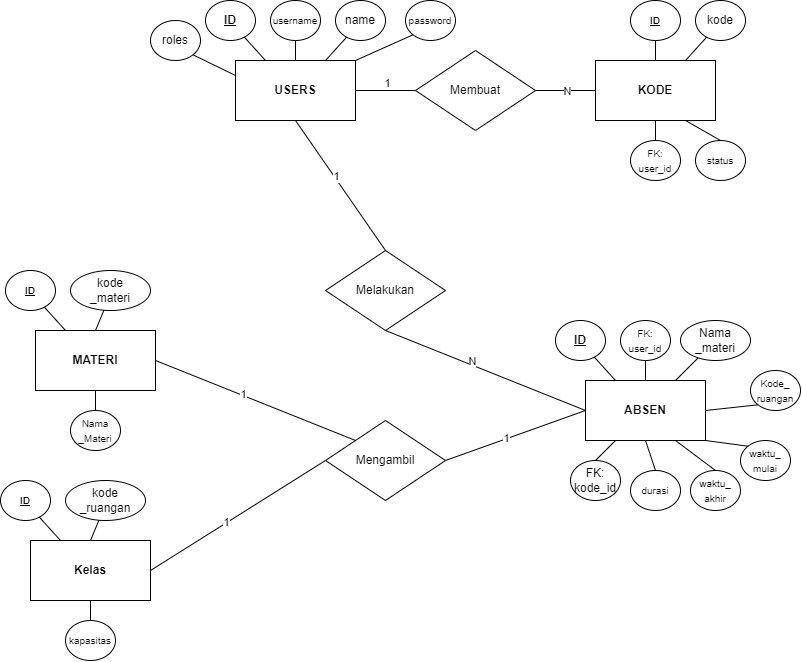

The diagram above was exported from draw.io. Its source (the exported page's mxGraphModel, read from the mxfile embedded in the PNG):
<mxGraphModel dx="2333" dy="1256" grid="1" gridSize="10" guides="1" tooltips="1" connect="1" arrows="1" fold="1" page="1" pageScale="1" pageWidth="850" pageHeight="1100" math="0" shadow="0">
  <root>
    <mxCell id="0" />
    <mxCell id="1" parent="0" />
    <mxCell id="AKZ97kr7Fy3U0wHjZm7x-1" value="&lt;b&gt;USERS&lt;/b&gt;" style="rounded=0;whiteSpace=wrap;html=1;" vertex="1" parent="1">
      <mxGeometry x="250" y="100" width="120" height="60" as="geometry" />
    </mxCell>
    <mxCell id="AKZ97kr7Fy3U0wHjZm7x-2" value="&lt;b&gt;&lt;u&gt;ID&lt;/u&gt;&lt;/b&gt;" style="ellipse;whiteSpace=wrap;html=1;" vertex="1" parent="1">
      <mxGeometry x="220" y="40" width="50" height="40" as="geometry" />
    </mxCell>
    <mxCell id="AKZ97kr7Fy3U0wHjZm7x-3" value="&lt;font style=&quot;font-size: 10px;&quot;&gt;username&lt;/font&gt;" style="ellipse;whiteSpace=wrap;html=1;" vertex="1" parent="1">
      <mxGeometry x="285" y="40" width="50" height="40" as="geometry" />
    </mxCell>
    <mxCell id="AKZ97kr7Fy3U0wHjZm7x-4" value="roles" style="ellipse;whiteSpace=wrap;html=1;" vertex="1" parent="1">
      <mxGeometry x="165" y="60" width="50" height="40" as="geometry" />
    </mxCell>
    <mxCell id="AKZ97kr7Fy3U0wHjZm7x-5" value="&lt;font style=&quot;font-size: 10px;&quot;&gt;password&lt;/font&gt;" style="ellipse;whiteSpace=wrap;html=1;" vertex="1" parent="1">
      <mxGeometry x="420" y="40" width="50" height="40" as="geometry" />
    </mxCell>
    <mxCell id="AKZ97kr7Fy3U0wHjZm7x-6" value="name" style="ellipse;whiteSpace=wrap;html=1;" vertex="1" parent="1">
      <mxGeometry x="350" y="40" width="50" height="40" as="geometry" />
    </mxCell>
    <mxCell id="AKZ97kr7Fy3U0wHjZm7x-9" value="" style="endArrow=none;html=1;rounded=0;exitX=0.25;exitY=0;exitDx=0;exitDy=0;" edge="1" parent="1" source="AKZ97kr7Fy3U0wHjZm7x-1" target="AKZ97kr7Fy3U0wHjZm7x-2">
      <mxGeometry width="50" height="50" relative="1" as="geometry">
        <mxPoint x="260" y="99" as="sourcePoint" />
        <mxPoint x="300" y="80" as="targetPoint" />
      </mxGeometry>
    </mxCell>
    <mxCell id="AKZ97kr7Fy3U0wHjZm7x-10" value="" style="endArrow=none;html=1;rounded=0;exitX=0.5;exitY=0;exitDx=0;exitDy=0;" edge="1" parent="1" source="AKZ97kr7Fy3U0wHjZm7x-1" target="AKZ97kr7Fy3U0wHjZm7x-3">
      <mxGeometry width="50" height="50" relative="1" as="geometry">
        <mxPoint x="270" y="109" as="sourcePoint" />
        <mxPoint x="262" y="89" as="targetPoint" />
      </mxGeometry>
    </mxCell>
    <mxCell id="AKZ97kr7Fy3U0wHjZm7x-11" value="" style="endArrow=none;html=1;rounded=0;exitX=0.75;exitY=0;exitDx=0;exitDy=0;" edge="1" parent="1" source="AKZ97kr7Fy3U0wHjZm7x-1" target="AKZ97kr7Fy3U0wHjZm7x-6">
      <mxGeometry width="50" height="50" relative="1" as="geometry">
        <mxPoint x="320" y="110" as="sourcePoint" />
        <mxPoint x="320" y="90" as="targetPoint" />
      </mxGeometry>
    </mxCell>
    <mxCell id="AKZ97kr7Fy3U0wHjZm7x-12" value="" style="endArrow=none;html=1;rounded=0;entryX=0;entryY=0.25;entryDx=0;entryDy=0;exitX=1;exitY=1;exitDx=0;exitDy=0;" edge="1" parent="1" source="AKZ97kr7Fy3U0wHjZm7x-4" target="AKZ97kr7Fy3U0wHjZm7x-1">
      <mxGeometry width="50" height="50" relative="1" as="geometry">
        <mxPoint x="200" y="100" as="sourcePoint" />
        <mxPoint x="269" y="86" as="targetPoint" />
      </mxGeometry>
    </mxCell>
    <mxCell id="AKZ97kr7Fy3U0wHjZm7x-13" value="" style="endArrow=none;html=1;rounded=0;exitX=0;exitY=1;exitDx=0;exitDy=0;entryX=1;entryY=0;entryDx=0;entryDy=0;" edge="1" parent="1" source="AKZ97kr7Fy3U0wHjZm7x-5" target="AKZ97kr7Fy3U0wHjZm7x-1">
      <mxGeometry width="50" height="50" relative="1" as="geometry">
        <mxPoint x="285" y="190" as="sourcePoint" />
        <mxPoint x="290" y="170" as="targetPoint" />
      </mxGeometry>
    </mxCell>
    <mxCell id="AKZ97kr7Fy3U0wHjZm7x-14" value="&lt;b&gt;KODE&lt;/b&gt;" style="rounded=0;whiteSpace=wrap;html=1;" vertex="1" parent="1">
      <mxGeometry x="610" y="100" width="120" height="60" as="geometry" />
    </mxCell>
    <mxCell id="AKZ97kr7Fy3U0wHjZm7x-15" value="&lt;span style=&quot;font-size: 10px;&quot;&gt;&lt;b&gt;&lt;u&gt;ID&lt;/u&gt;&lt;/b&gt;&lt;/span&gt;" style="ellipse;whiteSpace=wrap;html=1;" vertex="1" parent="1">
      <mxGeometry x="645" y="40" width="50" height="40" as="geometry" />
    </mxCell>
    <mxCell id="AKZ97kr7Fy3U0wHjZm7x-16" value="&lt;font style=&quot;font-size: 10px;&quot;&gt;FK:&lt;br&gt;user_id&lt;/font&gt;" style="ellipse;whiteSpace=wrap;html=1;" vertex="1" parent="1">
      <mxGeometry x="645" y="180" width="50" height="40" as="geometry" />
    </mxCell>
    <mxCell id="AKZ97kr7Fy3U0wHjZm7x-17" value="&lt;font style=&quot;font-size: 10px;&quot;&gt;status&lt;/font&gt;" style="ellipse;whiteSpace=wrap;html=1;" vertex="1" parent="1">
      <mxGeometry x="710" y="180" width="50" height="40" as="geometry" />
    </mxCell>
    <mxCell id="AKZ97kr7Fy3U0wHjZm7x-18" value="kode" style="ellipse;whiteSpace=wrap;html=1;" vertex="1" parent="1">
      <mxGeometry x="710" y="40" width="50" height="40" as="geometry" />
    </mxCell>
    <mxCell id="AKZ97kr7Fy3U0wHjZm7x-20" value="" style="endArrow=none;html=1;rounded=0;exitX=0.5;exitY=0;exitDx=0;exitDy=0;" edge="1" source="AKZ97kr7Fy3U0wHjZm7x-14" target="AKZ97kr7Fy3U0wHjZm7x-15" parent="1">
      <mxGeometry width="50" height="50" relative="1" as="geometry">
        <mxPoint x="630" y="109" as="sourcePoint" />
        <mxPoint x="622" y="89" as="targetPoint" />
      </mxGeometry>
    </mxCell>
    <mxCell id="AKZ97kr7Fy3U0wHjZm7x-21" value="" style="endArrow=none;html=1;rounded=0;exitX=0.75;exitY=0;exitDx=0;exitDy=0;" edge="1" source="AKZ97kr7Fy3U0wHjZm7x-14" target="AKZ97kr7Fy3U0wHjZm7x-18" parent="1">
      <mxGeometry width="50" height="50" relative="1" as="geometry">
        <mxPoint x="680" y="110" as="sourcePoint" />
        <mxPoint x="680" y="90" as="targetPoint" />
      </mxGeometry>
    </mxCell>
    <mxCell id="AKZ97kr7Fy3U0wHjZm7x-22" value="" style="endArrow=none;html=1;rounded=0;exitX=0.5;exitY=0;exitDx=0;exitDy=0;entryX=0.5;entryY=1;entryDx=0;entryDy=0;" edge="1" source="AKZ97kr7Fy3U0wHjZm7x-16" target="AKZ97kr7Fy3U0wHjZm7x-14" parent="1">
      <mxGeometry width="50" height="50" relative="1" as="geometry">
        <mxPoint x="650" y="110" as="sourcePoint" />
        <mxPoint x="629" y="86" as="targetPoint" />
      </mxGeometry>
    </mxCell>
    <mxCell id="AKZ97kr7Fy3U0wHjZm7x-23" value="" style="endArrow=none;html=1;rounded=0;exitX=0.5;exitY=0;exitDx=0;exitDy=0;entryX=0.75;entryY=1;entryDx=0;entryDy=0;" edge="1" source="AKZ97kr7Fy3U0wHjZm7x-17" target="AKZ97kr7Fy3U0wHjZm7x-14" parent="1">
      <mxGeometry width="50" height="50" relative="1" as="geometry">
        <mxPoint x="645" y="190" as="sourcePoint" />
        <mxPoint x="650" y="170" as="targetPoint" />
      </mxGeometry>
    </mxCell>
    <mxCell id="AKZ97kr7Fy3U0wHjZm7x-24" value="Membuat" style="rhombus;whiteSpace=wrap;html=1;" vertex="1" parent="1">
      <mxGeometry x="430" y="90" width="120" height="80" as="geometry" />
    </mxCell>
    <mxCell id="AKZ97kr7Fy3U0wHjZm7x-25" value="" style="endArrow=none;html=1;rounded=0;exitX=1;exitY=0.5;exitDx=0;exitDy=0;entryX=0;entryY=0.5;entryDx=0;entryDy=0;" edge="1" parent="1" source="AKZ97kr7Fy3U0wHjZm7x-1" target="AKZ97kr7Fy3U0wHjZm7x-24">
      <mxGeometry width="50" height="50" relative="1" as="geometry">
        <mxPoint x="270" y="170" as="sourcePoint" />
        <mxPoint x="320" y="120" as="targetPoint" />
      </mxGeometry>
    </mxCell>
    <mxCell id="AKZ97kr7Fy3U0wHjZm7x-27" value="1" style="edgeLabel;html=1;align=center;verticalAlign=middle;resizable=0;points=[];" vertex="1" connectable="0" parent="AKZ97kr7Fy3U0wHjZm7x-25">
      <mxGeometry x="0.0222" y="8" relative="1" as="geometry">
        <mxPoint as="offset" />
      </mxGeometry>
    </mxCell>
    <mxCell id="AKZ97kr7Fy3U0wHjZm7x-26" value="" style="endArrow=none;html=1;rounded=0;exitX=1;exitY=0.5;exitDx=0;exitDy=0;entryX=0;entryY=0.5;entryDx=0;entryDy=0;" edge="1" parent="1" source="AKZ97kr7Fy3U0wHjZm7x-24" target="AKZ97kr7Fy3U0wHjZm7x-14">
      <mxGeometry width="50" height="50" relative="1" as="geometry">
        <mxPoint x="230" y="140" as="sourcePoint" />
        <mxPoint x="350" y="140" as="targetPoint" />
      </mxGeometry>
    </mxCell>
    <mxCell id="AKZ97kr7Fy3U0wHjZm7x-28" value="N" style="edgeLabel;html=1;align=center;verticalAlign=middle;resizable=0;points=[];" vertex="1" connectable="0" parent="AKZ97kr7Fy3U0wHjZm7x-26">
      <mxGeometry x="0.0083" relative="1" as="geometry">
        <mxPoint as="offset" />
      </mxGeometry>
    </mxCell>
    <mxCell id="AKZ97kr7Fy3U0wHjZm7x-37" value="&lt;b&gt;MATERI&lt;/b&gt;" style="rounded=0;whiteSpace=wrap;html=1;" vertex="1" parent="1">
      <mxGeometry x="50" y="370" width="120" height="60" as="geometry" />
    </mxCell>
    <mxCell id="AKZ97kr7Fy3U0wHjZm7x-38" value="&lt;span style=&quot;font-size: 10px;&quot;&gt;&lt;b&gt;&lt;u&gt;ID&lt;/u&gt;&lt;/b&gt;&lt;/span&gt;" style="ellipse;whiteSpace=wrap;html=1;" vertex="1" parent="1">
      <mxGeometry x="20" y="310" width="50" height="40" as="geometry" />
    </mxCell>
    <mxCell id="AKZ97kr7Fy3U0wHjZm7x-40" value="&lt;span style=&quot;font-size: 10px;&quot;&gt;Nama&lt;br&gt;_Materi&lt;/span&gt;" style="ellipse;whiteSpace=wrap;html=1;" vertex="1" parent="1">
      <mxGeometry x="85" y="450" width="50" height="40" as="geometry" />
    </mxCell>
    <mxCell id="AKZ97kr7Fy3U0wHjZm7x-41" value="kode&lt;br&gt;_materi" style="ellipse;whiteSpace=wrap;html=1;" vertex="1" parent="1">
      <mxGeometry x="85" y="310" width="80" height="40" as="geometry" />
    </mxCell>
    <mxCell id="AKZ97kr7Fy3U0wHjZm7x-42" value="" style="endArrow=none;html=1;rounded=0;exitX=0.25;exitY=0;exitDx=0;exitDy=0;" edge="1" source="AKZ97kr7Fy3U0wHjZm7x-37" target="AKZ97kr7Fy3U0wHjZm7x-38" parent="1">
      <mxGeometry width="50" height="50" relative="1" as="geometry">
        <mxPoint x="70" y="379" as="sourcePoint" />
        <mxPoint x="62" y="359" as="targetPoint" />
      </mxGeometry>
    </mxCell>
    <mxCell id="AKZ97kr7Fy3U0wHjZm7x-43" value="" style="endArrow=none;html=1;rounded=0;exitX=0.5;exitY=0;exitDx=0;exitDy=0;" edge="1" source="AKZ97kr7Fy3U0wHjZm7x-37" target="AKZ97kr7Fy3U0wHjZm7x-41" parent="1">
      <mxGeometry width="50" height="50" relative="1" as="geometry">
        <mxPoint x="120" y="380" as="sourcePoint" />
        <mxPoint x="120" y="360" as="targetPoint" />
      </mxGeometry>
    </mxCell>
    <mxCell id="AKZ97kr7Fy3U0wHjZm7x-45" value="" style="endArrow=none;html=1;rounded=0;exitX=0.5;exitY=0;exitDx=0;exitDy=0;entryX=0.5;entryY=1;entryDx=0;entryDy=0;" edge="1" source="AKZ97kr7Fy3U0wHjZm7x-40" target="AKZ97kr7Fy3U0wHjZm7x-37" parent="1">
      <mxGeometry width="50" height="50" relative="1" as="geometry">
        <mxPoint x="85" y="460" as="sourcePoint" />
        <mxPoint x="90" y="440" as="targetPoint" />
      </mxGeometry>
    </mxCell>
    <mxCell id="AKZ97kr7Fy3U0wHjZm7x-46" value="&lt;b&gt;Kelas&lt;/b&gt;" style="rounded=0;whiteSpace=wrap;html=1;" vertex="1" parent="1">
      <mxGeometry x="45" y="580" width="120" height="60" as="geometry" />
    </mxCell>
    <mxCell id="AKZ97kr7Fy3U0wHjZm7x-47" value="&lt;span style=&quot;font-size: 10px;&quot;&gt;&lt;b&gt;&lt;u&gt;ID&lt;/u&gt;&lt;/b&gt;&lt;/span&gt;" style="ellipse;whiteSpace=wrap;html=1;" vertex="1" parent="1">
      <mxGeometry x="15" y="520" width="50" height="40" as="geometry" />
    </mxCell>
    <mxCell id="AKZ97kr7Fy3U0wHjZm7x-48" value="&lt;span style=&quot;font-size: 10px;&quot;&gt;kapasitas&lt;/span&gt;" style="ellipse;whiteSpace=wrap;html=1;" vertex="1" parent="1">
      <mxGeometry x="80" y="660" width="50" height="40" as="geometry" />
    </mxCell>
    <mxCell id="AKZ97kr7Fy3U0wHjZm7x-49" value="kode&lt;br&gt;_ruangan" style="ellipse;whiteSpace=wrap;html=1;" vertex="1" parent="1">
      <mxGeometry x="80" y="520" width="80" height="40" as="geometry" />
    </mxCell>
    <mxCell id="AKZ97kr7Fy3U0wHjZm7x-50" value="" style="endArrow=none;html=1;rounded=0;exitX=0.25;exitY=0;exitDx=0;exitDy=0;" edge="1" source="AKZ97kr7Fy3U0wHjZm7x-46" target="AKZ97kr7Fy3U0wHjZm7x-47" parent="1">
      <mxGeometry width="50" height="50" relative="1" as="geometry">
        <mxPoint x="65" y="589" as="sourcePoint" />
        <mxPoint x="57" y="569" as="targetPoint" />
      </mxGeometry>
    </mxCell>
    <mxCell id="AKZ97kr7Fy3U0wHjZm7x-51" value="" style="endArrow=none;html=1;rounded=0;exitX=0.5;exitY=0;exitDx=0;exitDy=0;" edge="1" source="AKZ97kr7Fy3U0wHjZm7x-46" target="AKZ97kr7Fy3U0wHjZm7x-49" parent="1">
      <mxGeometry width="50" height="50" relative="1" as="geometry">
        <mxPoint x="115" y="590" as="sourcePoint" />
        <mxPoint x="115" y="570" as="targetPoint" />
      </mxGeometry>
    </mxCell>
    <mxCell id="AKZ97kr7Fy3U0wHjZm7x-52" value="" style="endArrow=none;html=1;rounded=0;exitX=0.5;exitY=0;exitDx=0;exitDy=0;entryX=0.5;entryY=1;entryDx=0;entryDy=0;" edge="1" source="AKZ97kr7Fy3U0wHjZm7x-48" target="AKZ97kr7Fy3U0wHjZm7x-46" parent="1">
      <mxGeometry width="50" height="50" relative="1" as="geometry">
        <mxPoint x="80" y="670" as="sourcePoint" />
        <mxPoint x="85" y="650" as="targetPoint" />
      </mxGeometry>
    </mxCell>
    <mxCell id="AKZ97kr7Fy3U0wHjZm7x-53" value="&lt;b&gt;ABSEN&lt;/b&gt;" style="rounded=0;whiteSpace=wrap;html=1;" vertex="1" parent="1">
      <mxGeometry x="600" y="420" width="120" height="60" as="geometry" />
    </mxCell>
    <mxCell id="AKZ97kr7Fy3U0wHjZm7x-54" value="&lt;b&gt;&lt;u&gt;ID&lt;/u&gt;&lt;/b&gt;" style="ellipse;whiteSpace=wrap;html=1;" vertex="1" parent="1">
      <mxGeometry x="570" y="360" width="50" height="40" as="geometry" />
    </mxCell>
    <mxCell id="AKZ97kr7Fy3U0wHjZm7x-55" value="&lt;font style=&quot;font-size: 10px;&quot;&gt;FK:&lt;br&gt;user_id&lt;/font&gt;" style="ellipse;whiteSpace=wrap;html=1;" vertex="1" parent="1">
      <mxGeometry x="635" y="360" width="50" height="40" as="geometry" />
    </mxCell>
    <mxCell id="AKZ97kr7Fy3U0wHjZm7x-56" value="FK:&lt;br&gt;kode_id" style="ellipse;whiteSpace=wrap;html=1;" vertex="1" parent="1">
      <mxGeometry x="585" y="500" width="50" height="40" as="geometry" />
    </mxCell>
    <mxCell id="AKZ97kr7Fy3U0wHjZm7x-57" value="&lt;font style=&quot;font-size: 10px;&quot;&gt;Kode_&lt;br&gt;ruangan&lt;/font&gt;" style="ellipse;whiteSpace=wrap;html=1;" vertex="1" parent="1">
      <mxGeometry x="765" y="410" width="50" height="40" as="geometry" />
    </mxCell>
    <mxCell id="AKZ97kr7Fy3U0wHjZm7x-58" value="Nama&lt;br&gt;_materi" style="ellipse;whiteSpace=wrap;html=1;" vertex="1" parent="1">
      <mxGeometry x="695" y="360" width="70" height="40" as="geometry" />
    </mxCell>
    <mxCell id="AKZ97kr7Fy3U0wHjZm7x-59" value="" style="endArrow=none;html=1;rounded=0;exitX=0.25;exitY=0;exitDx=0;exitDy=0;" edge="1" source="AKZ97kr7Fy3U0wHjZm7x-53" target="AKZ97kr7Fy3U0wHjZm7x-54" parent="1">
      <mxGeometry width="50" height="50" relative="1" as="geometry">
        <mxPoint x="610" y="419" as="sourcePoint" />
        <mxPoint x="650" y="400" as="targetPoint" />
      </mxGeometry>
    </mxCell>
    <mxCell id="AKZ97kr7Fy3U0wHjZm7x-60" value="" style="endArrow=none;html=1;rounded=0;exitX=0.5;exitY=0;exitDx=0;exitDy=0;" edge="1" source="AKZ97kr7Fy3U0wHjZm7x-53" target="AKZ97kr7Fy3U0wHjZm7x-55" parent="1">
      <mxGeometry width="50" height="50" relative="1" as="geometry">
        <mxPoint x="620" y="429" as="sourcePoint" />
        <mxPoint x="612" y="409" as="targetPoint" />
      </mxGeometry>
    </mxCell>
    <mxCell id="AKZ97kr7Fy3U0wHjZm7x-61" value="" style="endArrow=none;html=1;rounded=0;exitX=0.75;exitY=0;exitDx=0;exitDy=0;" edge="1" source="AKZ97kr7Fy3U0wHjZm7x-53" target="AKZ97kr7Fy3U0wHjZm7x-58" parent="1">
      <mxGeometry width="50" height="50" relative="1" as="geometry">
        <mxPoint x="670" y="430" as="sourcePoint" />
        <mxPoint x="670" y="410" as="targetPoint" />
      </mxGeometry>
    </mxCell>
    <mxCell id="AKZ97kr7Fy3U0wHjZm7x-62" value="" style="endArrow=none;html=1;rounded=0;entryX=0.25;entryY=1;entryDx=0;entryDy=0;exitX=0.5;exitY=0;exitDx=0;exitDy=0;" edge="1" source="AKZ97kr7Fy3U0wHjZm7x-56" target="AKZ97kr7Fy3U0wHjZm7x-53" parent="1">
      <mxGeometry width="50" height="50" relative="1" as="geometry">
        <mxPoint x="550" y="420" as="sourcePoint" />
        <mxPoint x="619" y="406" as="targetPoint" />
      </mxGeometry>
    </mxCell>
    <mxCell id="AKZ97kr7Fy3U0wHjZm7x-63" value="" style="endArrow=none;html=1;rounded=0;exitX=0;exitY=1;exitDx=0;exitDy=0;entryX=1;entryY=0.5;entryDx=0;entryDy=0;" edge="1" source="AKZ97kr7Fy3U0wHjZm7x-57" target="AKZ97kr7Fy3U0wHjZm7x-53" parent="1">
      <mxGeometry width="50" height="50" relative="1" as="geometry">
        <mxPoint x="635" y="510" as="sourcePoint" />
        <mxPoint x="640" y="490" as="targetPoint" />
      </mxGeometry>
    </mxCell>
    <mxCell id="AKZ97kr7Fy3U0wHjZm7x-66" value="&lt;span style=&quot;font-size: 10px;&quot;&gt;waktu_&lt;br&gt;mulai&lt;/span&gt;" style="ellipse;whiteSpace=wrap;html=1;" vertex="1" parent="1">
      <mxGeometry x="755" y="480" width="50" height="40" as="geometry" />
    </mxCell>
    <mxCell id="AKZ97kr7Fy3U0wHjZm7x-67" value="&lt;span style=&quot;font-size: 10px;&quot;&gt;waktu_&lt;br&gt;akhir&lt;/span&gt;" style="ellipse;whiteSpace=wrap;html=1;" vertex="1" parent="1">
      <mxGeometry x="705" y="510" width="50" height="40" as="geometry" />
    </mxCell>
    <mxCell id="AKZ97kr7Fy3U0wHjZm7x-68" value="&lt;span style=&quot;font-size: 10px;&quot;&gt;durasi&lt;/span&gt;" style="ellipse;whiteSpace=wrap;html=1;" vertex="1" parent="1">
      <mxGeometry x="645" y="510" width="50" height="40" as="geometry" />
    </mxCell>
    <mxCell id="AKZ97kr7Fy3U0wHjZm7x-69" value="" style="endArrow=none;html=1;rounded=0;entryX=0;entryY=0;entryDx=0;entryDy=0;exitX=1;exitY=1;exitDx=0;exitDy=0;" edge="1" parent="1" source="AKZ97kr7Fy3U0wHjZm7x-53" target="AKZ97kr7Fy3U0wHjZm7x-66">
      <mxGeometry width="50" height="50" relative="1" as="geometry">
        <mxPoint x="465" y="470" as="sourcePoint" />
        <mxPoint x="515" y="420" as="targetPoint" />
      </mxGeometry>
    </mxCell>
    <mxCell id="AKZ97kr7Fy3U0wHjZm7x-70" value="" style="endArrow=none;html=1;rounded=0;entryX=0.5;entryY=0;entryDx=0;entryDy=0;exitX=0.75;exitY=1;exitDx=0;exitDy=0;" edge="1" parent="1" source="AKZ97kr7Fy3U0wHjZm7x-53" target="AKZ97kr7Fy3U0wHjZm7x-67">
      <mxGeometry width="50" height="50" relative="1" as="geometry">
        <mxPoint x="730" y="490" as="sourcePoint" />
        <mxPoint x="772" y="496" as="targetPoint" />
      </mxGeometry>
    </mxCell>
    <mxCell id="AKZ97kr7Fy3U0wHjZm7x-71" value="" style="endArrow=none;html=1;rounded=0;entryX=0.5;entryY=0;entryDx=0;entryDy=0;exitX=0.5;exitY=1;exitDx=0;exitDy=0;" edge="1" parent="1" source="AKZ97kr7Fy3U0wHjZm7x-53" target="AKZ97kr7Fy3U0wHjZm7x-68">
      <mxGeometry width="50" height="50" relative="1" as="geometry">
        <mxPoint x="700" y="490" as="sourcePoint" />
        <mxPoint x="740" y="530" as="targetPoint" />
      </mxGeometry>
    </mxCell>
    <mxCell id="AKZ97kr7Fy3U0wHjZm7x-72" value="Melakukan" style="rhombus;whiteSpace=wrap;html=1;" vertex="1" parent="1">
      <mxGeometry x="340" y="290" width="120" height="80" as="geometry" />
    </mxCell>
    <mxCell id="AKZ97kr7Fy3U0wHjZm7x-73" value="" style="endArrow=none;html=1;rounded=0;entryX=0.5;entryY=1;entryDx=0;entryDy=0;exitX=0.5;exitY=0;exitDx=0;exitDy=0;" edge="1" parent="1" source="AKZ97kr7Fy3U0wHjZm7x-72" target="AKZ97kr7Fy3U0wHjZm7x-1">
      <mxGeometry width="50" height="50" relative="1" as="geometry">
        <mxPoint x="370" y="430" as="sourcePoint" />
        <mxPoint x="420" y="380" as="targetPoint" />
      </mxGeometry>
    </mxCell>
    <mxCell id="AKZ97kr7Fy3U0wHjZm7x-75" value="1" style="edgeLabel;html=1;align=center;verticalAlign=middle;resizable=0;points=[];" vertex="1" connectable="0" parent="AKZ97kr7Fy3U0wHjZm7x-73">
      <mxGeometry x="0.138" y="-1" relative="1" as="geometry">
        <mxPoint y="-1" as="offset" />
      </mxGeometry>
    </mxCell>
    <mxCell id="AKZ97kr7Fy3U0wHjZm7x-74" value="" style="endArrow=none;html=1;rounded=0;entryX=0;entryY=0.5;entryDx=0;entryDy=0;exitX=0.5;exitY=1;exitDx=0;exitDy=0;" edge="1" parent="1" source="AKZ97kr7Fy3U0wHjZm7x-72" target="AKZ97kr7Fy3U0wHjZm7x-53">
      <mxGeometry width="50" height="50" relative="1" as="geometry">
        <mxPoint x="410" y="300" as="sourcePoint" />
        <mxPoint x="320" y="170" as="targetPoint" />
      </mxGeometry>
    </mxCell>
    <mxCell id="AKZ97kr7Fy3U0wHjZm7x-76" value="N" style="edgeLabel;html=1;align=center;verticalAlign=middle;resizable=0;points=[];" vertex="1" connectable="0" parent="AKZ97kr7Fy3U0wHjZm7x-74">
      <mxGeometry x="-0.1518" y="4" relative="1" as="geometry">
        <mxPoint as="offset" />
      </mxGeometry>
    </mxCell>
    <mxCell id="AKZ97kr7Fy3U0wHjZm7x-78" value="Mengambil" style="rhombus;whiteSpace=wrap;html=1;" vertex="1" parent="1">
      <mxGeometry x="340" y="460" width="120" height="80" as="geometry" />
    </mxCell>
    <mxCell id="AKZ97kr7Fy3U0wHjZm7x-79" value="" style="endArrow=none;html=1;rounded=0;entryX=1;entryY=0.5;entryDx=0;entryDy=0;exitX=0;exitY=0;exitDx=0;exitDy=0;" edge="1" parent="1" source="AKZ97kr7Fy3U0wHjZm7x-78" target="AKZ97kr7Fy3U0wHjZm7x-37">
      <mxGeometry width="50" height="50" relative="1" as="geometry">
        <mxPoint x="330" y="490" as="sourcePoint" />
        <mxPoint x="320" y="170" as="targetPoint" />
      </mxGeometry>
    </mxCell>
    <mxCell id="AKZ97kr7Fy3U0wHjZm7x-80" value="1" style="edgeLabel;html=1;align=center;verticalAlign=middle;resizable=0;points=[];" vertex="1" connectable="0" parent="AKZ97kr7Fy3U0wHjZm7x-79">
      <mxGeometry x="0.138" y="-1" relative="1" as="geometry">
        <mxPoint y="-1" as="offset" />
      </mxGeometry>
    </mxCell>
    <mxCell id="AKZ97kr7Fy3U0wHjZm7x-81" value="" style="endArrow=none;html=1;rounded=0;entryX=1;entryY=0.5;entryDx=0;entryDy=0;exitX=0;exitY=0.5;exitDx=0;exitDy=0;" edge="1" parent="1" source="AKZ97kr7Fy3U0wHjZm7x-53" target="AKZ97kr7Fy3U0wHjZm7x-78">
      <mxGeometry width="50" height="50" relative="1" as="geometry">
        <mxPoint x="380" y="490" as="sourcePoint" />
        <mxPoint x="180" y="410" as="targetPoint" />
      </mxGeometry>
    </mxCell>
    <mxCell id="AKZ97kr7Fy3U0wHjZm7x-82" value="1" style="edgeLabel;html=1;align=center;verticalAlign=middle;resizable=0;points=[];" vertex="1" connectable="0" parent="AKZ97kr7Fy3U0wHjZm7x-81">
      <mxGeometry x="0.138" y="-1" relative="1" as="geometry">
        <mxPoint y="-1" as="offset" />
      </mxGeometry>
    </mxCell>
    <mxCell id="AKZ97kr7Fy3U0wHjZm7x-83" value="" style="endArrow=none;html=1;rounded=0;entryX=1;entryY=0.5;entryDx=0;entryDy=0;exitX=0;exitY=0.5;exitDx=0;exitDy=0;" edge="1" parent="1" source="AKZ97kr7Fy3U0wHjZm7x-78" target="AKZ97kr7Fy3U0wHjZm7x-46">
      <mxGeometry width="50" height="50" relative="1" as="geometry">
        <mxPoint x="380" y="490" as="sourcePoint" />
        <mxPoint x="180" y="410" as="targetPoint" />
      </mxGeometry>
    </mxCell>
    <mxCell id="AKZ97kr7Fy3U0wHjZm7x-84" value="1" style="edgeLabel;html=1;align=center;verticalAlign=middle;resizable=0;points=[];" vertex="1" connectable="0" parent="AKZ97kr7Fy3U0wHjZm7x-83">
      <mxGeometry x="0.138" y="-1" relative="1" as="geometry">
        <mxPoint y="-1" as="offset" />
      </mxGeometry>
    </mxCell>
  </root>
</mxGraphModel>